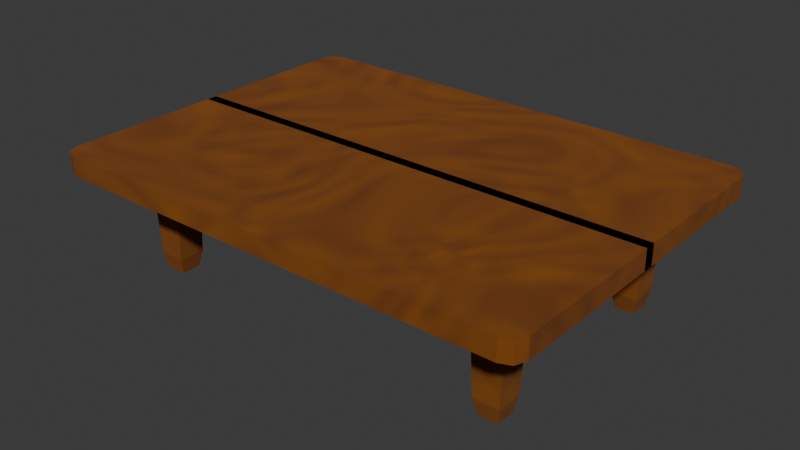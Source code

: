 # Source: desk.blend  (saved by Blender 4.4.32; exported with 4.5.12 LTS)
import bpy
from mathutils import Matrix  # noqa: F401  (used for matrix-valued properties, if any)

bpy.ops.wm.read_factory_settings(use_empty=True)
scene = bpy.context.scene
scene.name = 'Scene'

# ---- collections
col_collection = bpy.data.collections.new('Collection'); scene.collection.children.link(col_collection)

# ---- materials (node trees are filled in below, after node groups)
mat_wood = bpy.data.materials.new('Wood')

# ---- material node trees
mat_wood.use_nodes = True; mat_wood.node_tree.nodes.clear()
_N = mat_wood.node_tree.nodes; _L = mat_wood.node_tree.links
n0 = _N.new('ShaderNodeBsdfPrincipled'); n0.name = 'Principled BSDF'; n0.location = (157, 300)
n0.inputs[2].default_value = 1.0
n1 = _N.new('ShaderNodeOutputMaterial'); n1.name = 'Material Output'; n1.location = (433, 300)
n2 = _N.new('ShaderNodeTexNoise'); n2.name = 'Noise Texture'; n2.location = (-317, 304)
n2.inputs[2].default_value = 0.3
n2.inputs[3].default_value = 0.5
n2.inputs[4].default_value = 0.8162
n2.inputs[5].default_value = 1.3
n2.inputs[8].default_value = 6.1
n3 = _N.new('ShaderNodeValToRGB'); n3.name = 'Color Ramp'; n3.location = (-137, 277)
while len(n3.color_ramp.elements) > 1: n3.color_ramp.elements.remove(n3.color_ramp.elements[-1])
n3.color_ramp.elements[0].position = 0.0; n3.color_ramp.elements[0].color = (0.3034, 0.0919, 0.0, 1.0)
_e = n3.color_ramp.elements.new(1.0); _e.color = (0.1123, 0.02263, 0.0, 1.0)
n4 = _N.new('ShaderNodeMapping'); n4.name = 'Mapping'; n4.location = (-497, 293)
n5 = _N.new('ShaderNodeTexCoord'); n5.name = 'Texture Coordinate'; n5.location = (-712, 272)
_L.new(n0.outputs[0], n1.inputs[0])
_L.new(n3.outputs[0], n0.inputs[0])
_L.new(n2.outputs[1], n3.inputs[0])
_L.new(n5.outputs[3], n4.inputs[0])
_L.new(n4.outputs[0], n2.inputs[0])
n1.is_active_output = True

# ---- world
world_world = bpy.data.worlds.new('World'); scene.world = world_world
world_world.use_nodes = True; world_world.node_tree.nodes.clear()
_N = world_world.node_tree.nodes; _L = world_world.node_tree.links
n0 = _N.new('ShaderNodeOutputWorld'); n0.name = 'World Output'; n0.location = (300, 300)
n1 = _N.new('ShaderNodeBackground'); n1.name = 'Background'; n1.location = (10, 300)
n1.inputs[0].default_value = (0.05088, 0.05088, 0.05088, 1.0)
_L.new(n1.outputs[0], n0.inputs[0])
n0.is_active_output = True
world_world.color = (0.05088, 0.05088, 0.05088)
world_world.sun_shadow_jitter_overblur = 0.0

# ---- meshes
me_cube_002 = bpy.data.meshes.new('Cube.002')
me_cube_002.from_pydata([(2.908, 1.554, 0.5677), (2.908, 2.052, 0.5677), (3.407, 1.554, 0.5677), (3.407, 2.052, 0.5677), (1.238e-07, 3.074, 0.5948), (1.238e-07, -0.09279, 0.5948), (4.258, -0.09279, 0.5948), (2.991, 1.637, -1.247), (2.908, 1.554, -0.2802), (2.933, 1.578, -0.9638), (2.991, 1.969, -1.247), (2.908, 2.052, -0.2802), (2.933, 2.028, -0.9638), (3.324, 1.637, -1.247), (3.407, 1.554, -0.2802), (3.382, 1.578, -0.9638), (3.324, 1.969, -1.247), (3.407, 2.052, -0.2802), (3.382, 2.028, -0.9638), (1.238e-07, -0.09279, 0.9438), (1.238e-07, 3.074, 0.9438), (4.258, -0.09279, 0.9438), (4.258, 2.807, 0.5948), (3.991, 3.074, 0.5948), (4.179, 2.996, 0.5948), (3.991, 3.074, 0.9438), (4.258, 2.807, 0.9438), (4.179, 2.996, 0.9438), (-2.908, 1.554, 0.5677), (-2.908, 2.052, 0.5677), (-3.407, 1.554, 0.5677), (-3.407, 2.052, 0.5677), (-4.258, -0.09279, 0.5948), (-2.991, 1.637, -1.247), (-2.908, 1.554, -0.2802), (-2.933, 1.578, -0.9638), (-2.991, 1.969, -1.247), (-2.908, 2.052, -0.2802), (-2.933, 2.028, -0.9638), (-3.324, 1.637, -1.247), (-3.407, 1.554, -0.2802), (-3.382, 1.578, -0.9638), (-3.324, 1.969, -1.247), (-3.407, 2.052, -0.2802), (-3.382, 2.028, -0.9638), (-4.258, -0.09279, 0.9438), (-4.258, 2.807, 0.5948), (-3.991, 3.074, 0.5948), (-4.179, 2.996, 0.5948), (-3.991, 3.074, 0.9438), (-4.258, 2.807, 0.9438), (-4.179, 2.996, 0.9438), (2.908, -1.554, 0.5677), (2.908, -2.052, 0.5677), (3.407, -1.554, 0.5677), (3.407, -2.052, 0.5677), (1.238e-07, -3.074, 0.5948), (1.238e-07, 0.09279, 0.5948), (4.258, 0.09279, 0.5948), (2.991, -1.637, -1.247), (2.908, -1.554, -0.2802), (2.933, -1.578, -0.9638), (2.991, -1.969, -1.247), (2.908, -2.052, -0.2802), (2.933, -2.028, -0.9638), (3.324, -1.637, -1.247), (3.407, -1.554, -0.2802), (3.382, -1.578, -0.9638), (3.324, -1.969, -1.247), (3.407, -2.052, -0.2802), (3.382, -2.028, -0.9638), (1.238e-07, 0.09279, 0.9438), (1.238e-07, -3.074, 0.9438), (4.258, 0.09279, 0.9438), (4.258, -2.807, 0.5948), (3.991, -3.074, 0.5948), (4.179, -2.996, 0.5948), (3.991, -3.074, 0.9438), (4.258, -2.807, 0.9438), (4.179, -2.996, 0.9438), (-2.908, -1.554, 0.5677), (-2.908, -2.052, 0.5677), (-3.407, -1.554, 0.5677), (-3.407, -2.052, 0.5677), (-4.258, 0.09279, 0.5948), (-2.991, -1.637, -1.247), (-2.908, -1.554, -0.2802), (-2.933, -1.578, -0.9638), (-2.991, -1.969, -1.247), (-2.908, -2.052, -0.2802), (-2.933, -2.028, -0.9638), (-3.324, -1.637, -1.247), (-3.407, -1.554, -0.2802), (-3.382, -1.578, -0.9638), (-3.324, -1.969, -1.247), (-3.407, -2.052, -0.2802), (-3.382, -2.028, -0.9638), (-4.258, 0.09279, 0.9438), (-4.258, -2.807, 0.5948), (-3.991, -3.074, 0.5948), (-4.179, -2.996, 0.5948), (-3.991, -3.074, 0.9438), (-4.258, -2.807, 0.9438), (-4.179, -2.996, 0.9438)], [], [(14, 2, 0, 8), (17, 3, 2, 14), (11, 1, 3, 17), (8, 0, 1, 11), (3, 1, 0, 2), (22, 26, 21, 6), (10, 7, 9, 12), (12, 9, 8, 11), (16, 10, 12, 18), (18, 12, 11, 17), (13, 16, 18, 15), (15, 18, 17, 14), (7, 13, 15, 9), (9, 15, 14, 8), (10, 16, 13, 7), (5, 4, 20, 19), (6, 21, 19, 5), (4, 23, 24, 22, 6, 5), (22, 24, 27, 26), (24, 23, 25, 27), (4, 20, 25, 23), (40, 34, 28, 30), (43, 40, 30, 31), (37, 43, 31, 29), (34, 37, 29, 28), (31, 30, 28, 29), (46, 32, 45, 50), (36, 38, 35, 33), (38, 37, 34, 35), (42, 44, 38, 36), (44, 43, 37, 38), (39, 41, 44, 42), (41, 40, 43, 44), (33, 35, 41, 39), (35, 34, 40, 41), (36, 33, 39, 42), (32, 5, 19, 45), (4, 5, 32, 46, 48, 47), (46, 50, 51, 48), (48, 51, 49, 47), (4, 47, 49, 20), (66, 60, 52, 54), (69, 66, 54, 55), (63, 69, 55, 53), (60, 63, 53, 52), (55, 54, 52, 53), (74, 58, 73, 78), (62, 64, 61, 59), (64, 63, 60, 61), (68, 70, 64, 62), (70, 69, 63, 64), (65, 67, 70, 68), (67, 66, 69, 70), (59, 61, 67, 65), (61, 60, 66, 67), (62, 59, 65, 68), (57, 56, 72, 71), (58, 57, 71, 73), (56, 57, 58, 74, 76, 75), (74, 78, 79, 76), (76, 79, 77, 75), (56, 75, 77, 72), (92, 82, 80, 86), (95, 83, 82, 92), (89, 81, 83, 95), (86, 80, 81, 89), (83, 81, 80, 82), (98, 102, 97, 84), (88, 85, 87, 90), (90, 87, 86, 89), (94, 88, 90, 96), (96, 90, 89, 95), (91, 94, 96, 93), (93, 96, 95, 92), (85, 91, 93, 87), (87, 93, 92, 86), (88, 94, 91, 85), (84, 97, 71, 57), (56, 99, 100, 98, 84, 57), (98, 100, 103, 102), (100, 99, 101, 103), (56, 72, 101, 99), (20, 49, 51, 50, 45, 19, 21, 26, 27, 25), (71, 97, 102, 103, 101, 72, 77, 79, 78, 73)])
_uv = me_cube_002.uv_layers.new(name='UVMap')
_uv.uv.foreach_set('vector', [0.5082, 0.75, 0.625, 0.75, 0.625, 1.0, 0.5082, 1.0, 0.5082, 0.5, 0.625, 0.5, 0.625, 0.75, 0.5082, 0.75, 0.5082, 0.25, 0.625, 0.25, 0.625, 0.5, 0.5082, 0.5, 0.5082, 0.0, 0.625, 0.0, 0.625, 0.25, 0.5082, 0.25, 0.625, 0.5, 0.875, 0.5, 0.875, 0.75, 0.625, 0.75, 1.0, 0.08423, 1.0, 0.08423, 1.0, 1.0, 1.0, 1.0, 0.1666, 0.5416, 0.1666, 0.7084, 0.125, 0.7378, 0.125, 0.5122, 0.375, 0.2378, 0.375, 0.01219, 0.5082, 0.0, 0.5082, 0.25, 0.3334, 0.5416, 0.1666, 0.5416, 0.1372, 0.5, 0.3628, 0.5, 0.375, 0.4878, 0.375, 0.2622, 0.5082, 0.25, 0.5082, 0.5, 0.3334, 0.7084, 0.3334, 0.5416, 0.375, 0.5122, 0.375, 0.7378, 0.375, 0.7378, 0.375, 0.5122, 0.5082, 0.5, 0.5082, 0.75, 0.1666, 0.7084, 0.3334, 0.7084, 0.3628, 0.75, 0.1372, 0.75, 0.375, 0.9878, 0.375, 0.7622, 0.5082, 0.75, 0.5082, 1.0, 0.1666, 0.5416, 0.3334, 0.5416, 0.3334, 0.7084, 0.1666, 0.7084, 0.0, 1.0, 0.0, 0.0, 0.0, 0.0, 0.0, 1.0, 1.0, 1.0, 1.0, 1.0, 0.0, 1.0, 0.0, 1.0, 0.0, 0.0, 0.9373, 0.0, 0.9939, 0.008224, 1.0, 0.08423, 1.0, 1.0, 0.0, 1.0, 1.0, 0.08423, 0.9939, 0.008224, 0.9939, 0.008224, 1.0, 0.08423, 0.9939, 0.008224, 0.9373, 0.0, 0.9373, 0.0, 0.9939, 0.008224, 0.0, 0.0, 0.0, 0.0, 0.9373, 0.0, 0.9373, 0.0, 0.5082, 0.75, 0.5082, 1.0, 0.625, 1.0, 0.625, 0.75, 0.5082, 0.5, 0.5082, 0.75, 0.625, 0.75, 0.625, 0.5, 0.5082, 0.25, 0.5082, 0.5, 0.625, 0.5, 0.625, 0.25, 0.5082, 0.0, 0.5082, 0.25, 0.625, 0.25, 0.625, 0.0, 0.625, 0.5, 0.625, 0.75, 0.875, 0.75, 0.875, 0.5, 1.0, 0.08423, 1.0, 1.0, 1.0, 1.0, 1.0, 0.08423, 0.1666, 0.5416, 0.125, 0.5122, 0.125, 0.7378, 0.1666, 0.7084, 0.375, 0.2378, 0.5082, 0.25, 0.5082, 0.0, 0.375, 0.01219, 0.3334, 0.5416, 0.3628, 0.5, 0.1372, 0.5, 0.1666, 0.5416, 0.375, 0.4878, 0.5082, 0.5, 0.5082, 0.25, 0.375, 0.2622, 0.3334, 0.7084, 0.375, 0.7378, 0.375, 0.5122, 0.3334, 0.5416, 0.375, 0.7378, 0.5082, 0.75, 0.5082, 0.5, 0.375, 0.5122, 0.1666, 0.7084, 0.1372, 0.75, 0.3628, 0.75, 0.3334, 0.7084, 0.375, 0.9878, 0.5082, 1.0, 0.5082, 0.75, 0.375, 0.7622, 0.1666, 0.5416, 0.1666, 0.7084, 0.3334, 0.7084, 0.3334, 0.5416, 1.0, 1.0, 0.0, 1.0, 0.0, 1.0, 1.0, 1.0, 0.0, 0.0, 0.0, 1.0, 1.0, 1.0, 1.0, 0.08423, 0.9939, 0.008224, 0.9373, 0.0, 1.0, 0.08423, 1.0, 0.08423, 0.9939, 0.008224, 0.9939, 0.008224, 0.9939, 0.008224, 0.9939, 0.008224, 0.9373, 0.0, 0.9373, 0.0, 0.0, 0.0, 0.9373, 0.0, 0.9373, 0.0, 0.0, 0.0, 0.5082, 0.75, 0.5082, 1.0, 0.625, 1.0, 0.625, 0.75, 0.5082, 0.5, 0.5082, 0.75, 0.625, 0.75, 0.625, 0.5, 0.5082, 0.25, 0.5082, 0.5, 0.625, 0.5, 0.625, 0.25, 0.5082, 0.0, 0.5082, 0.25, 0.625, 0.25, 0.625, 0.0, 0.625, 0.5, 0.625, 0.75, 0.875, 0.75, 0.875, 0.5, 1.0, 0.08423, 1.0, 1.0, 1.0, 1.0, 1.0, 0.08423, 0.1666, 0.5416, 0.125, 0.5122, 0.125, 0.7378, 0.1666, 0.7084, 0.375, 0.2378, 0.5082, 0.25, 0.5082, 0.0, 0.375, 0.01219, 0.3334, 0.5416, 0.3628, 0.5, 0.1372, 0.5, 0.1666, 0.5416, 0.375, 0.4878, 0.5082, 0.5, 0.5082, 0.25, 0.375, 0.2622, 0.3334, 0.7084, 0.375, 0.7378, 0.375, 0.5122, 0.3334, 0.5416, 0.375, 0.7378, 0.5082, 0.75, 0.5082, 0.5, 0.375, 0.5122, 0.1666, 0.7084, 0.1372, 0.75, 0.3628, 0.75, 0.3334, 0.7084, 0.375, 0.9878, 0.5082, 1.0, 0.5082, 0.75, 0.375, 0.7622, 0.1666, 0.5416, 0.1666, 0.7084, 0.3334, 0.7084, 0.3334, 0.5416, 0.0, 1.0, 0.0, 0.0, 0.0, 0.0, 0.0, 1.0, 1.0, 1.0, 0.0, 1.0, 0.0, 1.0, 1.0, 1.0, 0.0, 0.0, 0.0, 1.0, 1.0, 1.0, 1.0, 0.08423, 0.9939, 0.008224, 0.9373, 0.0, 1.0, 0.08423, 1.0, 0.08423, 0.9939, 0.008224, 0.9939, 0.008224, 0.9939, 0.008224, 0.9939, 0.008224, 0.9373, 0.0, 0.9373, 0.0, 0.0, 0.0, 0.9373, 0.0, 0.9373, 0.0, 0.0, 0.0, 0.5082, 0.75, 0.625, 0.75, 0.625, 1.0, 0.5082, 1.0, 0.5082, 0.5, 0.625, 0.5, 0.625, 0.75, 0.5082, 0.75, 0.5082, 0.25, 0.625, 0.25, 0.625, 0.5, 0.5082, 0.5, 0.5082, 0.0, 0.625, 0.0, 0.625, 0.25, 0.5082, 0.25, 0.625, 0.5, 0.875, 0.5, 0.875, 0.75, 0.625, 0.75, 1.0, 0.08423, 1.0, 0.08423, 1.0, 1.0, 1.0, 1.0, 0.1666, 0.5416, 0.1666, 0.7084, 0.125, 0.7378, 0.125, 0.5122, 0.375, 0.2378, 0.375, 0.01219, 0.5082, 0.0, 0.5082, 0.25, 0.3334, 0.5416, 0.1666, 0.5416, 0.1372, 0.5, 0.3628, 0.5, 0.375, 0.4878, 0.375, 0.2622, 0.5082, 0.25, 0.5082, 0.5, 0.3334, 0.7084, 0.3334, 0.5416, 0.375, 0.5122, 0.375, 0.7378, 0.375, 0.7378, 0.375, 0.5122, 0.5082, 0.5, 0.5082, 0.75, 0.1666, 0.7084, 0.3334, 0.7084, 0.3628, 0.75, 0.1372, 0.75, 0.375, 0.9878, 0.375, 0.7622, 0.5082, 0.75, 0.5082, 1.0, 0.1666, 0.5416, 0.3334, 0.5416, 0.3334, 0.7084, 0.1666, 0.7084, 1.0, 1.0, 1.0, 1.0, 0.0, 1.0, 0.0, 1.0, 0.0, 0.0, 0.9373, 0.0, 0.9939, 0.008224, 1.0, 0.08423, 1.0, 1.0, 0.0, 1.0, 1.0, 0.08423, 0.9939, 0.008224, 0.9939, 0.008224, 1.0, 0.08423, 0.9939, 0.008224, 0.9373, 0.0, 0.9373, 0.0, 0.9939, 0.008224, 0.0, 0.0, 0.0, 0.0, 0.9373, 0.0, 0.9373, 0.0, 0.0, 0.0, 0.9373, 0.0, 0.9939, 0.008224, 1.0, 0.08423, 1.0, 1.0, 0.0, 1.0, 1.0, 1.0, 1.0, 0.08423, 0.9939, 0.008224, 0.9373, 0.0, 0.0, 1.0, 1.0, 1.0, 1.0, 0.08423, 0.9939, 0.008224, 0.9373, 0.0, 0.0, 0.0, 0.9373, 0.0, 0.9939, 0.008224, 1.0, 0.08423, 1.0, 1.0])
me_cube_002.materials.append(mat_wood)
me_cube_002.update()

# ---- objects
ob_table = bpy.data.objects.new('Table', me_cube_002)

# ---- transforms, parenting, visibility, modifiers, constraints
ob_table.location = (0.0, 0.0, 0.0)

# ---- collection membership
col_collection.objects.link(ob_table)

# ---- scene / render settings (as saved in the file)
scene.frame_start = 1; scene.frame_end = 250; scene.frame_set(5)
scene.render.engine = 'BLENDER_EEVEE_NEXT'
bpy.context.view_layer.update()

# ---- added for rendering (the .blend has no active camera and no usable light): camera, sun
cam_auto = bpy.data.cameras.new('AutoCamera')
cam_auto.lens = 50.0
cam_auto.sensor_width = 36.0
cam_auto.clip_end = 1000.0
ob_auto_camera = bpy.data.objects.new('AutoCamera', cam_auto)
scene.collection.objects.link(ob_auto_camera)
ob_auto_camera.location = (9.92634, -11.9116, 7.78948)
ob_auto_camera.rotation_euler = (1.09748, -7.21219e-08, 0.694738)
scene.camera = ob_auto_camera
light_auto_sun = bpy.data.lights.new('AutoSun', 'SUN')
light_auto_sun.energy = 3.0
light_auto_sun.angle = 0.0523599
ob_auto_sun = bpy.data.objects.new('AutoSun', light_auto_sun)
scene.collection.objects.link(ob_auto_sun)
ob_auto_sun.rotation_euler = (0.872665, 0.174533, 0.523599)
bpy.context.view_layer.update()
